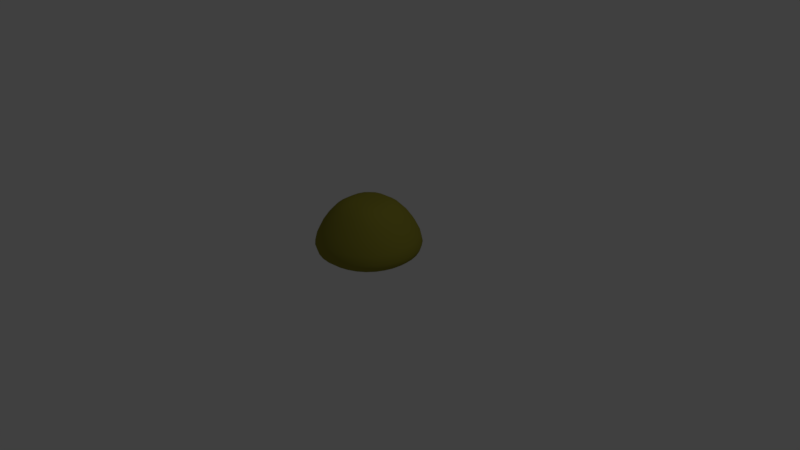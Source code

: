 # Source: blobPlayer.blend  (saved by Blender 2.78.0; exported with 4.5.12 LTS)
import bpy
from mathutils import Matrix  # noqa: F401  (used for matrix-valued properties, if any)

bpy.ops.wm.read_factory_settings(use_empty=True)
scene = bpy.context.scene
scene.name = 'Scene'

# ---- collections
col_collection_1 = bpy.data.collections.new('Collection 1'); scene.collection.children.link(col_collection_1)

# ---- materials (node trees are filled in below, after node groups)
mat_sclera = bpy.data.materials.new('Sclera')
mat_sclera.alpha_threshold = 0.0
mat_sclera.use_transparent_shadow = False
mat_sclera.diffuse_color = (0.1065, 0.01469, 0.004178, 1.0)
mat_sclera.roughness = 0.5
mat_iris = bpy.data.materials.new('Iris')
mat_iris.alpha_threshold = 0.0
mat_iris.use_transparent_shadow = False
mat_iris.diffuse_color = (0.1215, 0.2277, 0.686, 1.0)
mat_iris.roughness = 0.5
mat_pupil = bpy.data.materials.new('Pupil')
mat_pupil.alpha_threshold = 0.0
mat_pupil.use_transparent_shadow = False
mat_pupil.diffuse_color = (0.05222, 0.05222, 0.05222, 1.0)
mat_pupil.roughness = 0.5
mat_skull = bpy.data.materials.new('Skull')
mat_skull.alpha_threshold = 0.0
mat_skull.use_transparent_shadow = False
mat_skull.diffuse_color = (0.2079, 0.1737, 0.09189, 1.0)
mat_skull.specular_color = (0.06372, 0.03544, 0.01014)
mat_skull.roughness = 0.5
mat_skull.specular_intensity = 1.0
mat_slime = bpy.data.materials.new('Slime')
mat_slime.alpha_threshold = 0.0
mat_slime.use_transparent_shadow = False
mat_slime.diffuse_color = (0.2668, 0.2459, 0.03041, 1.0)
mat_slime.specular_color = (0.8541, 1.0, 0.0)
mat_slime.roughness = 0.5
mat_slime.specular_intensity = 1.0
mat_slime.line_color = (0.0, 0.0, 0.0, 1.0)

# ---- material node trees

# ---- world
world_world = bpy.data.worlds.new('World'); scene.world = world_world
world_world.color = (0.05088, 0.05088, 0.05088)
world_world.use_sun_shadow = False
world_world.sun_shadow_jitter_overblur = 0.0
world_world.cycles.sampling_method = 'MANUAL'

# ---- cameras
cam_camera = bpy.data.cameras.new('Camera')
cam_camera.clip_end = 100.0
cam_camera.lens = 35.0
cam_camera.sensor_width = 32.0
cam_camera.sensor_height = 18.0
cam_camera.ortho_scale = 7.314
cam_camera.dof.focus_distance = 0.0
cam_camera.dof.aperture_fstop = 128.0

# ---- lights
light_lamp = bpy.data.lights.new('Lamp', 'POINT')
light_lamp.transmission_factor = 0.0
light_lamp.cutoff_distance = 30.0
light_lamp.energy = 100.0
light_lamp.shadow_buffer_clip_start = 1.001
light_lamp.shadow_soft_size = 0.1
light_lamp.shadow_maximum_resolution = 0.006
light_lamp.use_absolute_resolution = True

# ---- meshes
me_cube_004 = bpy.data.meshes.new('Cube.004')
me_cube_004.from_pydata([(-0.2342, 0.0, 1.192e-07), (-0.2184, -0.09348, 1.192e-07), (-0.2184, 0.0, 0.09348), (-0.2184, 0.09348, 1.192e-07), (-0.2184, 0.0, -0.09348), (-0.2036, -0.087, -0.087), (-0.2036, -0.087, 0.087), (-0.2036, 0.087, 0.087), (-0.2036, 0.087, -0.087), (0.2342, 0.0, 1.192e-07), (0.2184, 0.09348, 1.192e-07), (0.2184, 0.0, 0.09348), (0.2184, -0.09348, 1.192e-07), (0.2184, 0.0, -0.09348), (0.2036, 0.087, -0.087), (0.2036, 0.087, 0.087), (0.2036, -0.087, 0.087), (0.2036, -0.087, -0.087), (-1.397e-08, -0.2342, 1.192e-07), (0.09348, -0.2184, 1.192e-07), (-1.49e-08, -0.2184, 0.09348), (-0.09348, -0.2184, 1.192e-07), (-1.49e-08, -0.2184, -0.09348), (0.087, -0.2036, -0.087), (0.087, -0.2036, 0.087), (-0.087, -0.2036, 0.087), (-0.087, -0.2036, -0.087), (-1.397e-08, 0.0, -0.2342), (-1.49e-08, 0.09348, -0.2184), (0.09348, 0.0, -0.2184), (-1.49e-08, -0.09348, -0.2184), (-0.09348, 0.0, -0.2184), (-0.087, 0.087, -0.2036), (0.087, 0.087, -0.2036), (0.087, -0.087, -0.2036), (-0.087, -0.087, -0.2036), (-1.397e-08, 0.0, 0.2342), (-1.49e-08, 0.09348, 0.2184), (-0.09348, 0.0, 0.2184), (-1.49e-08, -0.09348, 0.2184), (0.09348, 0.0, 0.2184), (0.087, 0.087, 0.2036), (-0.087, 0.087, 0.2036), (-0.087, -0.087, 0.2036), (0.087, -0.087, 0.2036), (-0.1597, 0.08052, -0.1597), (-0.1715, 0.0, -0.1715), (-0.1597, -0.08052, -0.1597), (-0.1597, -0.1597, -0.08052), (-0.1715, -0.1715, 1.192e-07), (-0.1597, -0.1597, 0.08052), (-0.1597, -0.08052, 0.1597), (-0.1715, 0.0, 0.1715), (-0.1597, 0.08052, 0.1597), (-0.1665, 0.1566, 0.06898), (-0.1803, 0.1566, 1.28e-07), (-0.1665, 0.1566, -0.06898), (0.06898, 0.1566, -0.1665), (-1.533e-08, 0.1566, -0.1803), (-0.06898, 0.1566, -0.1665), (-0.06898, 0.1566, 0.1665), (4.289e-10, 0.1566, 0.1803), (0.06898, 0.1566, 0.1665), (0.1665, 0.1566, 0.06898), (0.1803, 0.1566, 1.123e-07), (0.1665, 0.1566, -0.06898), (0.1597, -0.08052, -0.1597), (0.1715, 0.0, -0.1715), (0.1597, 0.08052, -0.1597), (0.1597, 0.08052, 0.1597), (0.1715, 0.0, 0.1715), (0.1597, -0.08052, 0.1597), (0.1597, -0.1597, 0.08052), (0.1715, -0.1715, 1.192e-07), (0.1597, -0.1597, -0.08052), (-0.08052, -0.1597, -0.1597), (-1.49e-08, -0.1715, -0.1715), (0.08052, -0.1597, -0.1597), (0.08052, -0.1597, 0.1597), (-1.49e-08, -0.1715, 0.1715), (-0.08052, -0.1597, 0.1597), (-0.1357, -0.1357, -0.1357), (-0.1357, -0.1357, 0.1357), (-0.1275, 0.1566, -0.1275), (-0.1275, 0.1566, 0.1275), (0.1357, -0.1357, -0.1357), (0.1357, -0.1357, 0.1357), (0.1275, 0.1566, -0.1275), (0.1275, 0.1566, 0.1275), (-1.406e-08, 0.2444, 1.191e-07), (-0.08837, 0.2296, 1.191e-07), (-0.1704, 0.1712, 1.274e-07), (-0.08224, 0.2156, -0.08224), (-1.494e-08, 0.2296, -0.08837), (-0.06521, 0.1712, -0.1574), (-0.1574, 0.1712, -0.06521), (-1.494e-08, 0.2296, 0.08837), (-4.451e-10, 0.1712, 0.1704), (-0.08224, 0.2156, 0.08224), (-0.1574, 0.1712, 0.06521), (-0.06521, 0.1712, 0.1574), (0.08837, 0.2296, 1.191e-07), (0.1704, 0.1712, 1.125e-07), (0.08224, 0.2156, 0.08224), (0.06521, 0.1712, 0.1574), (0.1574, 0.1712, 0.06521), (-1.534e-08, 0.1712, -0.1704), (0.08224, 0.2156, -0.08224), (0.1574, 0.1712, -0.06521), (0.06521, 0.1712, -0.1574), (-0.1205, 0.1712, 0.1205), (-0.1205, 0.1712, -0.1205), (0.1205, 0.1712, -0.1205), (0.1205, 0.1712, 0.1205)], [], [(0, 4, 5, 1), (1, 5, 48, 49), (4, 46, 47, 5), (5, 47, 81, 48), (0, 1, 6, 2), (2, 6, 51, 52), (1, 49, 50, 6), (6, 50, 82, 51), (0, 2, 7, 3), (3, 7, 54, 55), (2, 52, 53, 7), (7, 53, 84, 54), (0, 3, 8, 4), (4, 8, 45, 46), (3, 55, 56, 8), (8, 56, 83, 45), (61, 62, 104, 97), (56, 55, 91, 95), (60, 61, 97, 100), (55, 54, 99, 91), (84, 60, 100, 110), (65, 87, 112, 108), (54, 84, 110, 99), (59, 83, 111, 94), (64, 65, 108, 102), (58, 59, 94, 106), (63, 64, 102, 105), (57, 58, 106, 109), (88, 63, 105, 113), (87, 57, 109, 112), (62, 88, 113, 104), (83, 56, 95, 111), (9, 13, 14, 10), (10, 14, 65, 64), (13, 67, 68, 14), (14, 68, 87, 65), (9, 10, 15, 11), (11, 15, 69, 70), (10, 64, 63, 15), (15, 63, 88, 69), (9, 11, 16, 12), (12, 16, 72, 73), (11, 70, 71, 16), (16, 71, 86, 72), (9, 12, 17, 13), (13, 17, 66, 67), (12, 73, 74, 17), (17, 74, 85, 66), (18, 22, 23, 19), (19, 23, 74, 73), (22, 76, 77, 23), (23, 77, 85, 74), (18, 19, 24, 20), (20, 24, 78, 79), (19, 73, 72, 24), (24, 72, 86, 78), (18, 20, 25, 21), (21, 25, 50, 49), (20, 79, 80, 25), (25, 80, 82, 50), (18, 21, 26, 22), (22, 26, 75, 76), (21, 49, 48, 26), (26, 48, 81, 75), (27, 31, 32, 28), (28, 32, 59, 58), (31, 46, 45, 32), (32, 45, 83, 59), (27, 28, 33, 29), (29, 33, 68, 67), (28, 58, 57, 33), (33, 57, 87, 68), (27, 29, 34, 30), (30, 34, 77, 76), (29, 67, 66, 34), (34, 66, 85, 77), (27, 30, 35, 31), (31, 35, 47, 46), (30, 76, 75, 35), (35, 75, 81, 47), (36, 40, 41, 37), (37, 41, 62, 61), (40, 70, 69, 41), (41, 69, 88, 62), (36, 37, 42, 38), (38, 42, 53, 52), (37, 61, 60, 42), (42, 60, 84, 53), (36, 38, 43, 39), (39, 43, 80, 79), (38, 52, 51, 43), (43, 51, 82, 80), (36, 39, 44, 40), (40, 44, 71, 70), (39, 79, 78, 44), (44, 78, 86, 71), (89, 93, 92, 90), (90, 92, 95, 91), (93, 106, 94, 92), (92, 94, 111, 95), (89, 90, 98, 96), (96, 98, 100, 97), (90, 91, 99, 98), (98, 99, 110, 100), (89, 96, 103, 101), (101, 103, 105, 102), (96, 97, 104, 103), (103, 104, 113, 105), (89, 101, 107, 93), (93, 107, 109, 106), (101, 102, 108, 107), (107, 108, 112, 109)])
me_cube_004.polygons.foreach_set('use_smooth', [True] * 112)
me_cube_004.polygons.foreach_set('material_index', [0, 0, 0, 0, 0, 0, 0, 0, 0, 0, 0, 0, 0, 0, 0, 0, 0, 0, 0, 0, 0, 0, 0, 0, 0, 0, 0, 0, 0, 0, 0, 0, 0, 0, 0, 0, 0, 0, 0, 0, 0, 0, 0, 0, 0, 0, 0, 0, 0, 0, 0, 0, 0, 0, 0, 0, 0, 0, 0, 0, 0, 0, 0, 0, 0, 0, 0, 0, 0, 0, 0, 0, 0, 0, 0, 0, 0, 0, 0, 0, 0, 0, 0, 0, 0, 0, 0, 0, 0, 0, 0, 0, 0, 0, 0, 0, 1, 1, 1, 1, 1, 1, 1, 1, 1, 1, 1, 1, 1, 1, 1, 1])
me_cube_004.materials.append(mat_sclera)
me_cube_004.materials.append(mat_iris)
me_cube_004.use_remesh_preserve_volume = False
me_cube_004.use_remesh_preserve_attributes = False
me_cube_004.use_mirror_vertex_groups = False
me_cube_004.update()
me_cube_003 = bpy.data.meshes.new('Cube.003')
me_cube_003.from_pydata([(-0.2342, 0.0, 1.192e-07), (-0.2184, -0.09348, 1.192e-07), (-0.2184, 0.0, 0.09348), (-0.2184, 0.09348, 1.192e-07), (-0.2184, 0.0, -0.09348), (-0.2036, -0.087, -0.087), (-0.2036, -0.087, 0.087), (-0.2036, 0.087, 0.087), (-0.2036, 0.087, -0.087), (0.2342, 0.0, 1.192e-07), (0.2184, 0.09348, 1.192e-07), (0.2184, 0.0, 0.09348), (0.2184, -0.09348, 1.192e-07), (0.2184, 0.0, -0.09348), (0.2036, 0.087, -0.087), (0.2036, 0.087, 0.087), (0.2036, -0.087, 0.087), (0.2036, -0.087, -0.087), (-1.397e-08, -0.2342, 1.192e-07), (0.09348, -0.2184, 1.192e-07), (-1.49e-08, -0.2184, 0.09348), (-0.09348, -0.2184, 1.192e-07), (-1.49e-08, -0.2184, -0.09348), (0.087, -0.2036, -0.087), (0.087, -0.2036, 0.087), (-0.087, -0.2036, 0.087), (-0.087, -0.2036, -0.087), (-1.397e-08, 0.0, -0.2342), (-1.49e-08, 0.09348, -0.2184), (0.09348, 0.0, -0.2184), (-1.49e-08, -0.09348, -0.2184), (-0.09348, 0.0, -0.2184), (-0.087, 0.087, -0.2036), (0.087, 0.087, -0.2036), (0.087, -0.087, -0.2036), (-0.087, -0.087, -0.2036), (-1.397e-08, 0.0, 0.2342), (-1.49e-08, 0.09348, 0.2184), (-0.09348, 0.0, 0.2184), (-1.49e-08, -0.09348, 0.2184), (0.09348, 0.0, 0.2184), (0.087, 0.087, 0.2036), (-0.087, 0.087, 0.2036), (-0.087, -0.087, 0.2036), (0.087, -0.087, 0.2036), (-0.1597, 0.08052, -0.1597), (-0.1715, 0.0, -0.1715), (-0.1597, -0.08052, -0.1597), (-0.1597, -0.1597, -0.08052), (-0.1715, -0.1715, 1.192e-07), (-0.1597, -0.1597, 0.08052), (-0.1597, -0.08052, 0.1597), (-0.1715, 0.0, 0.1715), (-0.1597, 0.08052, 0.1597), (-0.1665, 0.1566, 0.06898), (-0.1803, 0.1566, 1.28e-07), (-0.1665, 0.1566, -0.06898), (0.06898, 0.1566, -0.1665), (-1.999e-08, 0.1566, -0.1803), (-0.06898, 0.1566, -0.1665), (-0.06898, 0.1566, 0.1665), (-4.228e-09, 0.1566, 0.1803), (0.06898, 0.1566, 0.1665), (0.1665, 0.1566, 0.06898), (0.1803, 0.1566, 1.123e-07), (0.1665, 0.1566, -0.06898), (0.1597, -0.08052, -0.1597), (0.1715, 0.0, -0.1715), (0.1597, 0.08052, -0.1597), (0.1597, 0.08052, 0.1597), (0.1715, 0.0, 0.1715), (0.1597, -0.08052, 0.1597), (0.1597, -0.1597, 0.08052), (0.1715, -0.1715, 1.192e-07), (0.1597, -0.1597, -0.08052), (-0.08052, -0.1597, -0.1597), (-1.49e-08, -0.1715, -0.1715), (0.08052, -0.1597, -0.1597), (0.08052, -0.1597, 0.1597), (-1.49e-08, -0.1715, 0.1715), (-0.08052, -0.1597, 0.1597), (-0.1357, -0.1357, -0.1357), (-0.1357, -0.1357, 0.1357), (-0.1275, 0.1566, -0.1275), (-0.1275, 0.1566, 0.1275), (0.1357, -0.1357, -0.1357), (0.1357, -0.1357, 0.1357), (0.1275, 0.1566, -0.1275), (0.1275, 0.1566, 0.1275), (-0.07969, 0.1971, 1.258e-07), (-0.168, 0.1718, 1.247e-07), (-0.05635, 0.1971, -0.05635), (-2.498e-08, 0.1971, -0.07969), (-0.06429, 0.1718, -0.1552), (-0.1552, 0.1718, -0.06429), (-6.454e-09, 0.1971, 0.07969), (-2.562e-09, 0.1718, 0.168), (-0.05635, 0.1971, 0.05635), (-0.1552, 0.1718, 0.06429), (-0.06429, 0.1718, 0.1552), (0.07969, 0.1971, 1.073e-07), (0.168, 0.1718, 1.1e-07), (0.05635, 0.1971, 0.05635), (0.06429, 0.1718, 0.1552), (0.1552, 0.1718, 0.06429), (-1.725e-08, 0.1718, -0.168), (0.05635, 0.1971, -0.05635), (0.1552, 0.1718, -0.06429), (0.06429, 0.1718, -0.1552), (-0.1188, 0.1718, 0.1188), (-0.1188, 0.1718, -0.1188), (0.1188, 0.1718, -0.1188), (0.1188, 0.1718, 0.1188), (-0.04016, 0.1899, 0.04016), (-0.05679, 0.1899, 1.24e-07), (0.05679, 0.1899, 1.108e-07), (-2.182e-08, 0.1899, -0.05679), (0.04016, 0.1899, -0.04016), (0.04016, 0.1899, 0.04016), (-0.04016, 0.1899, -0.04016), (-8.614e-09, 0.1899, 0.05679)], [], [(0, 4, 5, 1), (1, 5, 48, 49), (4, 46, 47, 5), (5, 47, 81, 48), (0, 1, 6, 2), (2, 6, 51, 52), (1, 49, 50, 6), (6, 50, 82, 51), (0, 2, 7, 3), (3, 7, 54, 55), (2, 52, 53, 7), (7, 53, 84, 54), (0, 3, 8, 4), (4, 8, 45, 46), (3, 55, 56, 8), (8, 56, 83, 45), (87, 57, 108, 111), (62, 88, 112, 103), (83, 56, 94, 110), (61, 62, 103, 96), (56, 55, 90, 94), (60, 61, 96, 99), (55, 54, 98, 90), (84, 60, 99, 109), (65, 87, 111, 107), (54, 84, 109, 98), (59, 83, 110, 93), (64, 65, 107, 101), (58, 59, 93, 105), (63, 64, 101, 104), (57, 58, 105, 108), (88, 63, 104, 112), (9, 13, 14, 10), (10, 14, 65, 64), (13, 67, 68, 14), (14, 68, 87, 65), (9, 10, 15, 11), (11, 15, 69, 70), (10, 64, 63, 15), (15, 63, 88, 69), (9, 11, 16, 12), (12, 16, 72, 73), (11, 70, 71, 16), (16, 71, 86, 72), (9, 12, 17, 13), (13, 17, 66, 67), (12, 73, 74, 17), (17, 74, 85, 66), (18, 22, 23, 19), (19, 23, 74, 73), (22, 76, 77, 23), (23, 77, 85, 74), (18, 19, 24, 20), (20, 24, 78, 79), (19, 73, 72, 24), (24, 72, 86, 78), (18, 20, 25, 21), (21, 25, 50, 49), (20, 79, 80, 25), (25, 80, 82, 50), (18, 21, 26, 22), (22, 26, 75, 76), (21, 49, 48, 26), (26, 48, 81, 75), (27, 31, 32, 28), (28, 32, 59, 58), (31, 46, 45, 32), (32, 45, 83, 59), (27, 28, 33, 29), (29, 33, 68, 67), (28, 58, 57, 33), (33, 57, 87, 68), (27, 29, 34, 30), (30, 34, 77, 76), (29, 67, 66, 34), (34, 66, 85, 77), (27, 30, 35, 31), (31, 35, 47, 46), (30, 76, 75, 35), (35, 75, 81, 47), (36, 40, 41, 37), (37, 41, 62, 61), (40, 70, 69, 41), (41, 69, 88, 62), (36, 37, 42, 38), (38, 42, 53, 52), (37, 61, 60, 42), (42, 60, 84, 53), (36, 38, 43, 39), (39, 43, 80, 79), (38, 52, 51, 43), (43, 51, 82, 80), (36, 39, 44, 40), (40, 44, 71, 70), (39, 79, 78, 44), (44, 78, 86, 71), (89, 91, 94, 90), (92, 105, 93, 91), (91, 93, 110, 94), (100, 106, 117, 115), (95, 97, 99, 96), (89, 90, 98, 97), (97, 98, 109, 99), (102, 100, 115, 118), (100, 102, 104, 101), (95, 96, 103, 102), (102, 103, 112, 104), (92, 106, 108, 105), (100, 101, 107, 106), (106, 107, 111, 108), (97, 95, 120, 113), (114, 113, 120, 118, 115, 117, 116, 119), (95, 102, 118, 120), (89, 97, 113, 114), (106, 92, 116, 117), (91, 89, 114, 119), (92, 91, 119, 116)])
me_cube_003.polygons.foreach_set('use_smooth', [True] * 117)
me_cube_003.polygons.foreach_set('material_index', [0, 0, 0, 0, 0, 0, 0, 0, 0, 0, 0, 0, 0, 0, 0, 0, 0, 0, 0, 0, 0, 0, 0, 0, 0, 0, 0, 0, 0, 0, 0, 0, 0, 0, 0, 0, 0, 0, 0, 0, 0, 0, 0, 0, 0, 0, 0, 0, 0, 0, 0, 0, 0, 0, 0, 0, 0, 0, 0, 0, 0, 0, 0, 0, 0, 0, 0, 0, 0, 0, 0, 0, 0, 0, 0, 0, 0, 0, 0, 0, 0, 0, 0, 0, 0, 0, 0, 0, 0, 0, 0, 0, 0, 0, 0, 0, 1, 1, 1, 2, 1, 1, 1, 2, 1, 1, 1, 1, 1, 1, 2, 2, 2, 2, 2, 2, 2])
me_cube_003.materials.append(mat_sclera)
me_cube_003.materials.append(mat_iris)
me_cube_003.materials.append(mat_pupil)
me_cube_003.use_remesh_preserve_volume = False
me_cube_003.use_remesh_preserve_attributes = False
me_cube_003.use_mirror_vertex_groups = False
me_cube_003.update()
me_cube_002 = bpy.data.meshes.new('Cube.002')
me_cube_002.from_pydata([(0.9715, -0.9583, 0.09199), (-0.9715, -0.9583, 0.09199), (1.09, 1.126, 1.14), (1.488, 1.147, -0.2894), (1.09, -0.9751, 1.717), (1.488, -1.723, 0.4995), (-1.09, 1.126, 1.14), (-1.488, 1.147, -0.2894), (-1.09, -0.9751, 1.717), (-1.488, -1.723, 0.4995), (0.9715, 0.8462, -0.674), (-0.9715, 0.8462, -0.674), (-0.9715, -0.09054, -0.4165), (0.9715, -0.09054, -0.4165), (0.9715, 0.2217, -0.5023), (0.9715, 0.534, -0.5882), (0.3238, 0.8462, -0.674), (-0.3238, 0.8462, -0.674), (-0.9715, 0.534, -0.5882), (-0.9715, 0.2217, -0.5023), (0.3238, -0.09054, -0.4165), (-0.3238, -0.09054, -0.4165), (-0.3238, 0.2217, -0.5023), (0.3238, 0.2217, -0.5023), (-0.4285, 0.4169, -1.014), (-0.4285, 0.2057, -0.9557), (-0.8668, 0.2398, -0.8314), (-0.8668, 0.4511, -0.8895), (-0.8668, 0.6624, -0.9476), (-0.4285, 0.6282, -1.072), (0.2191, 0.4169, -1.014), (0.2191, 0.2057, -0.9557), (-0.2191, 0.2057, -0.9557), (-0.2191, 0.4169, -1.014), (-0.2191, 0.6282, -1.072), (0.2191, 0.6282, -1.072), (0.8668, 0.4511, -0.8895), (0.8668, 0.2398, -0.8314), (0.4285, 0.2057, -0.9557), (0.4285, 0.4169, -1.014), (0.4285, 0.6282, -1.072), (0.8668, 0.6624, -0.9476), (0.5291, 1.255, 0.4645), (0.7144, 1.262, -0.0827), (-0.5291, 1.255, 0.4645), (-0.7144, 1.262, -0.0827), (-0.1572, 1.119, -0.4161), (-0.4717, 1.119, -0.4161), (0.4717, 1.119, -0.4161), (0.1572, 1.119, -0.4161), (0.5116, 1.26, 0.07402), (0.6823, 1.261, -0.04741), (-0.1764, 1.255, 0.4645), (0.1764, 1.255, 0.4645), (0.4422, 1.262, -0.0827), (-0.4422, 1.262, -0.0827), (-0.5116, 1.26, 0.07402), (-0.6823, 1.261, -0.04741), (-0.3181, 1.261, 0.00192), (0.3181, 1.261, 0.00192), (-0.3123, 1.26, 0.08654), (0.3123, 1.26, 0.08654), (1.085, 0.8009, 0.08082), (0.8982, 0.8077, -0.4012), (-0.3871, 0.8088, -0.4801), (-0.8982, 0.8077, -0.4012), (-1.085, 0.8009, 0.08082), (0.7615, 0.7952, 0.484), (0.3871, 0.8088, -0.4801), (-0.7615, 0.7952, 0.484), (0.2504, 0.7963, 0.4051), (-0.2504, 0.7963, 0.4051), (-0.06318, 0.8031, -0.07698), (0.06318, 0.8031, -0.07698), (0.9513, 0.4465, 0.05697), (0.8132, 0.4516, -0.2986), (-0.4362, 0.4524, -0.3568), (-0.8132, 0.4516, -0.2986), (-0.9513, 0.4465, 0.05697), (0.7124, 0.4423, 0.3543), (0.4362, 0.4524, -0.3568), (-0.7124, 0.4423, 0.3543), (0.3354, 0.4432, 0.2961), (-0.3354, 0.4432, 0.2961), (-0.1973, 0.4482, -0.05942), (0.1973, 0.4482, -0.05942), (-0.5198, 0.3008, -0.9972), (-0.5198, 0.4241, -1.031), (-0.7755, 0.3207, -0.9247), (-0.7755, 0.444, -0.9586), (-0.7755, 0.5673, -0.9925), (-0.5198, 0.5473, -1.065), (0.1279, 0.2937, -1.023), (0.1279, 0.4169, -1.057), (-0.1279, 0.2937, -1.023), (-0.1279, 0.4169, -1.057), (-0.1279, 0.5402, -1.091), (0.1279, 0.5402, -1.091), (0.7755, 0.3207, -0.9247), (0.7755, 0.444, -0.9586), (0.5198, 0.3008, -0.9972), (0.5198, 0.4241, -1.031), (0.5198, 0.5473, -1.065), (0.7755, 0.5673, -0.9925)], [], [(2, 6, 8, 4), (9, 7, 11, 18, 19, 12, 1), (5, 4, 8, 9), (3, 2, 4, 5), (3, 10, 48, 43), (9, 8, 6, 7), (22, 23, 14, 13, 20, 21, 12, 19), (10, 16, 17, 11, 47, 46, 49, 48), (5, 9, 1, 0), (3, 5, 0, 13, 14, 15, 10), (12, 21, 20, 13, 0, 1), (34, 35, 97, 96), (19, 26, 25, 22), (11, 28, 27, 26, 19, 18), (36, 41, 10, 15, 14, 37), (17, 29, 28, 11), (24, 29, 17, 22, 25), (22, 32, 31, 23), (30, 35, 16, 23, 31), (16, 35, 34, 17), (37, 38, 100, 98), (23, 38, 37, 14), (17, 34, 33, 32, 22), (10, 41, 40, 16), (16, 40, 39, 38, 23), (52, 53, 42, 50, 61, 59, 54, 55, 58, 60, 56, 44), (45, 55, 54, 43, 48, 49, 46, 47), (2, 3, 43, 51, 50, 42), (11, 7, 45, 47), (7, 6, 44, 56, 57, 45), (6, 2, 42, 53, 52, 44), (64, 65, 77, 76), (66, 69, 81, 78), (58, 55, 64, 72, 71, 60), (45, 57, 56, 69, 66, 65), (56, 60, 71, 69), (50, 51, 43, 63, 62, 67), (54, 59, 61, 70, 73, 68), (55, 45, 65, 64), (43, 54, 68, 63), (61, 50, 67, 70), (78, 81, 83, 84, 76, 77), (80, 85, 82, 79, 74, 75), (65, 66, 78, 77), (68, 73, 85, 80), (70, 67, 79, 82), (67, 62, 74, 79), (71, 72, 84, 83), (69, 71, 83, 81), (63, 68, 80, 75), (73, 70, 82, 85), (62, 63, 75, 74), (72, 64, 76, 84), (87, 86, 88, 89, 90, 91), (93, 92, 94, 95, 96, 97), (99, 98, 100, 101, 102, 103), (29, 24, 25, 86, 87, 91), (36, 37, 98, 99, 103, 41), (40, 41, 103, 102), (30, 31, 92, 93, 97, 35), (27, 28, 90, 89, 88, 26), (28, 29, 91, 90), (31, 32, 94, 92), (25, 26, 88, 86), (39, 40, 102, 101, 100, 38), (33, 34, 96, 95, 94, 32)])
me_cube_002.polygons.foreach_set('use_smooth', [True] * 66)
me_cube_002.materials.append(mat_skull)
me_cube_002.use_remesh_preserve_volume = False
me_cube_002.use_remesh_preserve_attributes = False
me_cube_002.use_mirror_vertex_groups = False
me_cube_002.update()
me_cube_001 = bpy.data.meshes.new('Cube.001')
me_cube_001.from_pydata([(-1.651, 0.6925, 1.36), (-1.751, 0.3528, 1.363), (-1.4, 0.6152, 1.731), (-1.493, 1.006, 1.351), (-1.835, 0.7599, 0.9726), (-1.949, 0.387, 0.9726), (-1.478, 0.3138, 1.743), (-1.287, 0.8916, 1.694), (-1.652, 1.104, 0.9726), (-0.6925, -1.651, 1.36), (-0.3528, -1.751, 1.363), (-0.6152, -1.4, 1.731), (-1.006, -1.493, 1.351), (-0.7599, -1.835, 0.9726), (-0.387, -1.949, 0.9726), (-0.3138, -1.478, 1.743), (-0.8916, -1.287, 1.694), (-1.104, -1.652, 0.9726), (-0.5579, -0.5579, 2.306), (-0.5784, -0.2789, 2.336), (-0.837, -0.5438, 2.215), (-0.5438, -0.837, 2.215), (-0.2789, -0.5784, 2.336), (-0.2883, -0.2883, 2.368), (-0.8723, -0.2744, 2.243), (-0.803, -0.803, 2.132), (-0.2744, -0.8723, 2.243), (-0.6963, 1.659, 0.2386), (-0.7619, 1.839, 0.3922), (-0.3548, 1.761, 0.2381), (-0.6206, 1.412, 0.1485), (-1.011, 1.501, 0.24), (-1.107, 1.656, 0.3922), (-0.388, 1.954, 0.3922), (-0.3167, 1.491, 0.1465), (-0.8989, 1.297, 0.1543), (-0.6925, 1.651, 1.36), (-1.006, 1.493, 1.351), (-0.6152, 1.4, 1.731), (-0.3528, 1.751, 1.363), (-0.7599, 1.835, 0.9726), (-1.104, 1.652, 0.9726), (-0.8916, 1.287, 1.694), (-0.3138, 1.478, 1.743), (-0.387, 1.949, 0.9726), (-0.5667, -0.5667, 0.05588), (-0.5879, -0.2836, 0.05099), (-0.2836, -0.5879, 0.05099), (-0.5517, -0.8488, 0.07054), (-0.8488, -0.5517, 0.07054), (-0.8848, -0.2787, 0.06607), (-0.2933, -0.2933, 0.04596), (-0.2787, -0.8848, 0.06607), (-0.8134, -0.8134, 0.08395), (-1.659, 0.6963, 0.2386), (-1.839, 0.7619, 0.3922), (-1.501, 1.011, 0.24), (-1.412, 0.6206, 0.1485), (-1.761, 0.3548, 0.2381), (-1.954, 0.388, 0.3922), (-1.656, 1.107, 0.3922), (-1.297, 0.8989, 0.1543), (-1.491, 0.3167, 0.1465), (-0.6963, -1.659, 0.2386), (-0.7619, -1.839, 0.3922), (-1.011, -1.501, 0.24), (-0.6206, -1.412, 0.1485), (-0.3548, -1.761, 0.2381), (-0.388, -1.954, 0.3922), (-1.107, -1.656, 0.3922), (-0.8989, -1.297, 0.1543), (-0.3167, -1.491, 0.1465), (-1.659, -0.6963, 0.2386), (-1.839, -0.7619, 0.3922), (-1.761, -0.3548, 0.2381), (-1.412, -0.6206, 0.1485), (-1.501, -1.011, 0.24), (-1.656, -1.107, 0.3922), (-1.954, -0.388, 0.3922), (-1.491, -0.3167, 0.1465), (-1.297, -0.8989, 0.1543), (-0.5667, 0.5667, 0.05588), (-0.5517, 0.8488, 0.07054), (-0.2836, 0.5879, 0.05099), (-0.5879, 0.2836, 0.05099), (-0.8488, 0.5517, 0.07054), (-0.8134, 0.8134, 0.08395), (-0.2787, 0.8848, 0.06607), (-0.2933, 0.2933, 0.04596), (-0.8848, 0.2787, 0.06607), (-0.5579, 0.5579, 2.306), (-0.5438, 0.837, 2.215), (-0.837, 0.5438, 2.215), (-0.5784, 0.2789, 2.336), (-0.2789, 0.5784, 2.336), (-0.2744, 0.8723, 2.243), (-0.803, 0.803, 2.132), (-0.8723, 0.2744, 2.243), (-0.2883, 0.2883, 2.368), (-1.651, -0.6925, 1.36), (-1.493, -1.006, 1.351), (-1.4, -0.6152, 1.731), (-1.751, -0.3528, 1.363), (-1.835, -0.7599, 0.9726), (-1.652, -1.104, 0.9726), (-1.287, -0.8916, 1.694), (-1.478, -0.3138, 1.743), (-1.949, -0.387, 0.9726), (1.651, 0.6925, 1.36), (1.835, 0.7599, 0.9726), (1.493, 1.006, 1.351), (1.4, 0.6152, 1.731), (1.751, 0.3528, 1.363), (1.949, 0.387, 0.9726), (1.652, 1.104, 0.9726), (1.287, 0.8916, 1.694), (1.478, 0.3138, 1.743), (0.6925, -1.651, 1.36), (0.7599, -1.835, 0.9726), (1.006, -1.493, 1.351), (0.6152, -1.4, 1.731), (0.3528, -1.751, 1.363), (0.387, -1.949, 0.9726), (1.104, -1.652, 0.9726), (0.8916, -1.287, 1.694), (0.3138, -1.478, 1.743), (0.5579, -0.5579, 2.306), (0.2789, -0.5784, 2.336), (0.5438, -0.837, 2.215), (0.837, -0.5438, 2.215), (0.5784, -0.2789, 2.336), (0.2883, -0.2883, 2.368), (0.2744, -0.8723, 2.243), (0.803, -0.803, 2.132), (0.8723, -0.2744, 2.243), (0.6963, 1.659, 0.2386), (1.011, 1.501, 0.24), (0.6206, 1.412, 0.1485), (0.3548, 1.761, 0.2381), (0.7619, 1.839, 0.3922), (1.107, 1.656, 0.3922), (0.8989, 1.297, 0.1543), (0.3167, 1.491, 0.1465), (0.388, 1.954, 0.3922), (0.6925, 1.651, 1.36), (0.7599, 1.835, 0.9726), (0.3528, 1.751, 1.363), (0.6152, 1.4, 1.731), (1.006, 1.493, 1.351), (1.104, 1.652, 0.9726), (0.387, 1.949, 0.9726), (0.3138, 1.478, 1.743), (0.8916, 1.287, 1.694), (0.5667, -0.5667, 0.05588), (0.8488, -0.5517, 0.07054), (0.5517, -0.8488, 0.07054), (0.2836, -0.5879, 0.05099), (0.5879, -0.2836, 0.05099), (0.8848, -0.2787, 0.06607), (0.8134, -0.8134, 0.08395), (0.2787, -0.8848, 0.06607), (0.2933, -0.2933, 0.04596), (1.659, 0.6963, 0.2386), (1.761, 0.3548, 0.2381), (1.412, 0.6206, 0.1485), (1.501, 1.011, 0.24), (1.839, 0.7619, 0.3922), (1.954, 0.388, 0.3922), (1.491, 0.3167, 0.1465), (1.297, 0.8989, 0.1543), (1.656, 1.107, 0.3922), (0.6963, -1.659, 0.2386), (0.3548, -1.761, 0.2381), (0.6206, -1.412, 0.1485), (1.011, -1.501, 0.24), (0.7619, -1.839, 0.3922), (0.388, -1.954, 0.3922), (0.3167, -1.491, 0.1465), (0.8989, -1.297, 0.1543), (1.107, -1.656, 0.3922), (1.659, -0.6963, 0.2386), (1.501, -1.011, 0.24), (1.412, -0.6206, 0.1485), (1.761, -0.3548, 0.2381), (1.839, -0.7619, 0.3922), (1.656, -1.107, 0.3922), (1.297, -0.8989, 0.1543), (1.491, -0.3167, 0.1465), (1.954, -0.388, 0.3922), (0.5667, 0.5667, 0.05588), (0.8488, 0.5517, 0.07054), (0.5879, 0.2836, 0.05099), (0.2836, 0.5879, 0.05099), (0.5517, 0.8488, 0.07054), (0.8134, 0.8134, 0.08395), (0.8848, 0.2787, 0.06607), (0.2933, 0.2933, 0.04596), (0.2787, 0.8848, 0.06607), (0.5579, 0.5579, 2.306), (0.2789, 0.5784, 2.336), (0.5784, 0.2789, 2.336), (0.837, 0.5438, 2.215), (0.5438, 0.837, 2.215), (0.2744, 0.8723, 2.243), (0.2883, 0.2883, 2.368), (0.8723, 0.2744, 2.243), (0.803, 0.803, 2.132), (1.651, -0.6925, 1.36), (1.835, -0.7599, 0.9726), (1.751, -0.3528, 1.363), (1.4, -0.6152, 1.731), (1.493, -1.006, 1.351), (1.652, -1.104, 0.9726), (1.949, -0.387, 0.9726), (1.478, -0.3138, 1.743), (1.287, -0.8916, 1.694), (-2.03, -0.4032, 0.6299), (-1.911, -0.7916, 0.6299), (-1.721, -1.151, 0.6299), (-1.406, -1.406, 0.9726), (-1.278, -1.278, 1.344), (-1.122, -1.122, 1.67), (-1.172, 0.2833, 2.055), (-1.117, 0.5562, 2.033), (-1.051, 0.8084, 1.967), (-1.122, 1.122, 1.67), (-1.278, 1.278, 1.344), (-1.406, 1.406, 0.9726), (-0.4032, 2.03, 0.6299), (-0.7916, 1.911, 0.6299), (-1.151, 1.721, 0.6299), (-0.2833, -1.172, 2.055), (-0.5562, -1.117, 2.033), (-0.8084, -1.051, 1.967), (-0.8084, 1.051, 1.967), (-0.5562, 1.117, 2.033), (-0.2833, 1.172, 2.055), (-1.151, -1.721, 0.6299), (-0.7916, -1.911, 0.6299), (-0.4032, -2.03, 0.6299), (0.0, -0.2942, 2.368), (-1.863e-09, -0.5903, 2.336), (0.0, -0.8902, 2.243), (0.0, -1.522, 0.1465), (1.863e-09, -1.797, 0.2381), (0.0, -1.994, 0.3922), (0.0, -1.509, 1.743), (0.0, -1.787, 1.363), (0.0, -1.989, 0.9726), (0.0, 1.509, 1.743), (-1.863e-09, 1.787, 1.363), (0.0, 1.989, 0.9726), (-1.185, -0.2869, 0.09624), (-1.13, -0.5629, 0.0998), (-1.062, -0.8173, 0.1105), (-0.2869, 1.185, 0.09624), (-0.5629, 1.13, 0.0998), (-0.8173, 1.062, 0.1105), (-0.8173, -1.062, 0.1105), (-0.5629, -1.13, 0.0998), (-0.2869, -1.185, 0.09624), (0.0, -0.2993, 0.04596), (0.0, -0.5999, 0.05099), (0.0, -0.903, 0.06607), (0.0, 1.994, 0.3922), (0.0, 1.797, 0.2381), (0.0, 1.522, 0.1465), (-1.131, 1.131, 0.1582), (-1.284, 1.284, 0.241), (-1.41, 1.41, 0.3922), (-1.131, -1.131, 0.1582), (-1.284, -1.284, 0.241), (-1.41, -1.41, 0.3922), (-1.721, 1.151, 0.6299), (-1.911, 0.7916, 0.6299), (-2.03, 0.4032, 0.6299), (-1.051, -0.8084, 1.967), (-1.117, -0.5562, 2.033), (-1.172, -0.2833, 2.055), (0.0, 0.8902, 2.243), (-1.863e-09, 0.5903, 2.336), (0.0, 0.2942, 2.368), (-1.062, 0.8173, 0.1105), (-1.13, 0.5629, 0.0998), (-1.185, 0.2869, 0.09624), (0.0, 0.903, 0.06607), (0.0, 0.5999, 0.05099), (0.0, 0.2993, 0.04596), (-1.994, -8.196e-08, 0.3922), (-1.797, -2.235e-08, 0.2381), (-1.522, 2.235e-08, 0.1465), (-0.2993, 4.47e-08, 0.04596), (-0.5999, 5.774e-08, 0.05099), (-0.903, 5.96e-08, 0.06607), (-0.8902, -1.49e-08, 2.243), (-0.5903, -1.863e-09, 2.336), (-0.2942, 0.0, 2.368), (-1.509, -5.215e-08, 1.743), (-1.787, -9.686e-08, 1.363), (-1.989, -1.192e-07, 0.9726), (2.03, -0.4032, 0.6299), (1.911, -0.7916, 0.6299), (1.721, -1.151, 0.6299), (1.406, -1.406, 0.9726), (1.278, -1.278, 1.344), (1.122, -1.122, 1.67), (1.172, 0.2833, 2.055), (1.117, 0.5562, 2.033), (1.051, 0.8084, 1.967), (1.122, 1.122, 1.67), (1.278, 1.278, 1.344), (1.406, 1.406, 0.9726), (0.4032, 2.03, 0.6299), (0.7916, 1.911, 0.6299), (1.151, 1.721, 0.6299), (0.2833, -1.172, 2.055), (0.5562, -1.117, 2.033), (0.8084, -1.051, 1.967), (0.8084, 1.051, 1.967), (0.5562, 1.117, 2.033), (0.2833, 1.172, 2.055), (1.151, -1.721, 0.6299), (0.7916, -1.911, 0.6299), (0.4032, -2.03, 0.6299), (1.185, -0.2869, 0.09624), (1.13, -0.5629, 0.0998), (1.062, -0.8173, 0.1105), (0.2869, 1.185, 0.09624), (0.5629, 1.13, 0.0998), (0.8173, 1.062, 0.1105), (0.8173, -1.062, 0.1105), (0.5629, -1.13, 0.0998), (0.2869, -1.185, 0.09624), (1.131, 1.131, 0.1582), (1.284, 1.284, 0.241), (1.41, 1.41, 0.3922), (1.131, -1.131, 0.1582), (1.284, -1.284, 0.241), (1.41, -1.41, 0.3922), (1.721, 1.151, 0.6299), (1.911, 0.7916, 0.6299), (2.03, 0.4032, 0.6299), (1.051, -0.8084, 1.967), (1.117, -0.5562, 2.033), (1.172, -0.2833, 2.055), (1.062, 0.8173, 0.1105), (1.13, 0.5629, 0.0998), (1.185, 0.2869, 0.09624), (1.994, -8.196e-08, 0.3922), (1.797, -3.353e-08, 0.2381), (1.522, 2.235e-08, 0.1465), (0.2993, 3.725e-08, 0.04596), (0.5999, 5.96e-08, 0.05099), (0.903, 7.451e-08, 0.06607), (0.8902, -1.49e-08, 2.243), (0.5903, -1.863e-09, 2.336), (0.2942, 0.0, 2.368), (1.509, -6.706e-08, 1.743), (1.787, -9.872e-08, 1.363), (1.989, -1.192e-07, 0.9726), (-1.465, -1.465, 0.6299), (-0.9939, -0.9939, 1.877), (-1.465, 1.465, 0.6299), (-0.9939, 0.9939, 1.877), (-1.004, 1.004, 0.1249), (-1.004, -1.004, 0.1249), (-2.072, -1.172e-07, 0.6299), (-1.196, -3.064e-08, 2.055), (-1.21, 5.87e-08, 0.09624), (1.465, -1.465, 0.6299), (0.9939, -0.9939, 1.877), (1.465, 1.465, 0.6299), (0.9939, 0.9939, 1.877), (1.863e-09, 2.072, 0.6299), (0.0, 1.196, 2.055), (-1.863e-09, -2.072, 0.6299), (1.863e-09, -1.196, 2.055), (1.004, 1.004, 0.1249), (1.004, -1.004, 0.1249), (3.725e-09, 1.21, 0.09624), (1.863e-09, -1.21, 0.09624), (2.072, -1.2e-07, 0.6299), (1.196, -3.437e-08, 2.055), (0.0, 9.916e-18, 2.368), (1.21, 5.963e-08, 0.09624), (0.0, 3.235e-08, 0.04596)], [], [(0, 4, 5, 1), (1, 5, 299, 298), (4, 274, 275, 5), (5, 275, 366, 299), (0, 1, 6, 2), (2, 6, 222, 223), (1, 298, 297, 6), (6, 297, 367, 222), (0, 2, 7, 3), (3, 7, 225, 226), (2, 223, 224, 7), (7, 224, 363, 225), (0, 3, 8, 4), (4, 8, 273, 274), (3, 226, 227, 8), (8, 227, 362, 273), (9, 13, 14, 10), (10, 14, 248, 247), (13, 238, 239, 14), (14, 239, 375, 248), (9, 10, 15, 11), (11, 15, 231, 232), (10, 247, 246, 15), (15, 246, 376, 231), (9, 11, 16, 12), (12, 16, 221, 220), (11, 232, 233, 16), (16, 233, 361, 221), (9, 12, 17, 13), (13, 17, 237, 238), (12, 220, 219, 17), (17, 219, 360, 237), (18, 22, 23, 19), (19, 23, 296, 295), (22, 241, 240, 23), (23, 240, 383, 296), (18, 19, 24, 20), (20, 24, 278, 277), (19, 295, 294, 24), (24, 294, 367, 278), (18, 20, 25, 21), (21, 25, 233, 232), (20, 277, 276, 25), (25, 276, 361, 233), (18, 21, 26, 22), (22, 26, 242, 241), (21, 232, 231, 26), (26, 231, 376, 242), (27, 31, 32, 28), (28, 32, 230, 229), (31, 268, 269, 32), (32, 269, 362, 230), (27, 28, 33, 29), (29, 33, 264, 265), (28, 229, 228, 33), (33, 228, 373, 264), (27, 29, 34, 30), (30, 34, 255, 256), (29, 265, 266, 34), (34, 266, 379, 255), (27, 30, 35, 31), (31, 35, 267, 268), (30, 256, 257, 35), (35, 257, 364, 267), (36, 40, 41, 37), (37, 41, 227, 226), (40, 229, 230, 41), (41, 230, 362, 227), (36, 37, 42, 38), (38, 42, 234, 235), (37, 226, 225, 42), (42, 225, 363, 234), (36, 38, 43, 39), (39, 43, 249, 250), (38, 235, 236, 43), (43, 236, 374, 249), (36, 39, 44, 40), (40, 44, 228, 229), (39, 250, 251, 44), (44, 251, 373, 228), (45, 49, 50, 46), (46, 50, 293, 292), (49, 253, 252, 50), (50, 252, 368, 293), (45, 46, 51, 47), (47, 51, 261, 262), (46, 292, 291, 51), (51, 291, 385, 261), (45, 47, 52, 48), (48, 52, 260, 259), (47, 262, 263, 52), (52, 263, 380, 260), (45, 48, 53, 49), (49, 53, 254, 253), (48, 259, 258, 53), (53, 258, 365, 254), (54, 58, 59, 55), (55, 59, 275, 274), (58, 289, 288, 59), (59, 288, 366, 275), (54, 55, 60, 56), (56, 60, 269, 268), (55, 274, 273, 60), (60, 273, 362, 269), (54, 56, 61, 57), (57, 61, 282, 283), (56, 268, 267, 61), (61, 267, 364, 282), (54, 57, 62, 58), (58, 62, 290, 289), (57, 283, 284, 62), (62, 284, 368, 290), (63, 67, 68, 64), (64, 68, 239, 238), (67, 244, 245, 68), (68, 245, 375, 239), (63, 64, 69, 65), (65, 69, 272, 271), (64, 238, 237, 69), (69, 237, 360, 272), (63, 65, 70, 66), (66, 70, 258, 259), (65, 271, 270, 70), (70, 270, 365, 258), (63, 66, 71, 67), (67, 71, 243, 244), (66, 259, 260, 71), (71, 260, 380, 243), (72, 76, 77, 73), (73, 77, 218, 217), (76, 271, 272, 77), (77, 272, 360, 218), (72, 73, 78, 74), (74, 78, 288, 289), (73, 217, 216, 78), (78, 216, 366, 288), (72, 74, 79, 75), (75, 79, 252, 253), (74, 289, 290, 79), (79, 290, 368, 252), (72, 75, 80, 76), (76, 80, 270, 271), (75, 253, 254, 80), (80, 254, 365, 270), (81, 85, 86, 82), (82, 86, 257, 256), (85, 283, 282, 86), (86, 282, 364, 257), (81, 82, 87, 83), (83, 87, 285, 286), (82, 256, 255, 87), (87, 255, 379, 285), (81, 83, 88, 84), (84, 88, 291, 292), (83, 286, 287, 88), (88, 287, 385, 291), (81, 84, 89, 85), (85, 89, 284, 283), (84, 292, 293, 89), (89, 293, 368, 284), (90, 94, 95, 91), (91, 95, 236, 235), (94, 280, 279, 95), (95, 279, 374, 236), (90, 91, 96, 92), (92, 96, 224, 223), (91, 235, 234, 96), (96, 234, 363, 224), (90, 92, 97, 93), (93, 97, 294, 295), (92, 223, 222, 97), (97, 222, 367, 294), (90, 93, 98, 94), (94, 98, 281, 280), (93, 295, 296, 98), (98, 296, 383, 281), (99, 103, 104, 100), (100, 104, 219, 220), (103, 217, 218, 104), (104, 218, 360, 219), (99, 100, 105, 101), (101, 105, 276, 277), (100, 220, 221, 105), (105, 221, 361, 276), (99, 101, 106, 102), (102, 106, 297, 298), (101, 277, 278, 106), (106, 278, 367, 297), (99, 102, 107, 103), (103, 107, 216, 217), (102, 298, 299, 107), (107, 299, 366, 216), (108, 112, 113, 109), (109, 113, 341, 340), (112, 358, 359, 113), (113, 359, 381, 341), (108, 109, 114, 110), (110, 114, 311, 310), (109, 340, 339, 114), (114, 339, 371, 311), (108, 110, 115, 111), (111, 115, 308, 307), (110, 310, 309, 115), (115, 309, 372, 308), (108, 111, 116, 112), (112, 116, 357, 358), (111, 307, 306, 116), (116, 306, 382, 357), (117, 121, 122, 118), (118, 122, 323, 322), (121, 247, 248, 122), (122, 248, 375, 323), (117, 118, 123, 119), (119, 123, 303, 304), (118, 322, 321, 123), (123, 321, 369, 303), (117, 119, 124, 120), (120, 124, 317, 316), (119, 304, 305, 124), (124, 305, 370, 317), (117, 120, 125, 121), (121, 125, 246, 247), (120, 316, 315, 125), (125, 315, 376, 246), (126, 130, 131, 127), (127, 131, 240, 241), (130, 355, 356, 131), (131, 356, 383, 240), (126, 127, 132, 128), (128, 132, 315, 316), (127, 241, 242, 132), (132, 242, 376, 315), (126, 128, 133, 129), (129, 133, 342, 343), (128, 316, 317, 133), (133, 317, 370, 342), (126, 129, 134, 130), (130, 134, 354, 355), (129, 343, 344, 134), (134, 344, 382, 354), (135, 139, 140, 136), (136, 140, 335, 334), (139, 313, 314, 140), (140, 314, 371, 335), (135, 136, 141, 137), (137, 141, 329, 328), (136, 334, 333, 141), (141, 333, 377, 329), (135, 137, 142, 138), (138, 142, 266, 265), (137, 328, 327, 142), (142, 327, 379, 266), (135, 138, 143, 139), (139, 143, 312, 313), (138, 265, 264, 143), (143, 264, 373, 312), (144, 148, 149, 145), (145, 149, 314, 313), (148, 310, 311, 149), (149, 311, 371, 314), (144, 145, 150, 146), (146, 150, 251, 250), (145, 313, 312, 150), (150, 312, 373, 251), (144, 146, 151, 147), (147, 151, 320, 319), (146, 250, 249, 151), (151, 249, 374, 320), (144, 147, 152, 148), (148, 152, 309, 310), (147, 319, 318, 152), (152, 318, 372, 309), (153, 157, 158, 154), (154, 158, 324, 325), (157, 352, 353, 158), (158, 353, 384, 324), (153, 154, 159, 155), (155, 159, 330, 331), (154, 325, 326, 159), (159, 326, 378, 330), (153, 155, 160, 156), (156, 160, 263, 262), (155, 331, 332, 160), (160, 332, 380, 263), (153, 156, 161, 157), (157, 161, 351, 352), (156, 262, 261, 161), (161, 261, 385, 351), (162, 166, 167, 163), (163, 167, 348, 349), (166, 340, 341, 167), (167, 341, 381, 348), (162, 163, 168, 164), (164, 168, 347, 346), (163, 349, 350, 168), (168, 350, 384, 347), (162, 164, 169, 165), (165, 169, 333, 334), (164, 346, 345, 169), (169, 345, 377, 333), (162, 165, 170, 166), (166, 170, 339, 340), (165, 334, 335, 170), (170, 335, 371, 339), (171, 175, 176, 172), (172, 176, 245, 244), (175, 322, 323, 176), (176, 323, 375, 245), (171, 172, 177, 173), (173, 177, 332, 331), (172, 244, 243, 177), (177, 243, 380, 332), (171, 173, 178, 174), (174, 178, 336, 337), (173, 331, 330, 178), (178, 330, 378, 336), (171, 174, 179, 175), (175, 179, 321, 322), (174, 337, 338, 179), (179, 338, 369, 321), (180, 184, 185, 181), (181, 185, 338, 337), (184, 301, 302, 185), (185, 302, 369, 338), (180, 181, 186, 182), (182, 186, 326, 325), (181, 337, 336, 186), (186, 336, 378, 326), (180, 182, 187, 183), (183, 187, 350, 349), (182, 325, 324, 187), (187, 324, 384, 350), (180, 183, 188, 184), (184, 188, 300, 301), (183, 349, 348, 188), (188, 348, 381, 300), (189, 193, 194, 190), (190, 194, 345, 346), (193, 328, 329, 194), (194, 329, 377, 345), (189, 190, 195, 191), (191, 195, 353, 352), (190, 346, 347, 195), (195, 347, 384, 353), (189, 191, 196, 192), (192, 196, 287, 286), (191, 352, 351, 196), (196, 351, 385, 287), (189, 192, 197, 193), (193, 197, 327, 328), (192, 286, 285, 197), (197, 285, 379, 327), (198, 202, 203, 199), (199, 203, 279, 280), (202, 319, 320, 203), (203, 320, 374, 279), (198, 199, 204, 200), (200, 204, 356, 355), (199, 280, 281, 204), (204, 281, 383, 356), (198, 200, 205, 201), (201, 205, 306, 307), (200, 355, 354, 205), (205, 354, 382, 306), (198, 201, 206, 202), (202, 206, 318, 319), (201, 307, 308, 206), (206, 308, 372, 318), (207, 211, 212, 208), (208, 212, 302, 301), (211, 304, 303, 212), (212, 303, 369, 302), (207, 208, 213, 209), (209, 213, 359, 358), (208, 301, 300, 213), (213, 300, 381, 359), (207, 209, 214, 210), (210, 214, 344, 343), (209, 358, 357, 214), (214, 357, 382, 344), (207, 210, 215, 211), (211, 215, 305, 304), (210, 343, 342, 215), (215, 342, 370, 305)])
me_cube_001.polygons.foreach_set('use_smooth', [True] * 384)
me_cube_001.materials.append(mat_slime)
me_cube_001.use_remesh_preserve_volume = False
me_cube_001.use_remesh_preserve_attributes = False
me_cube_001.use_mirror_vertex_groups = False
me_cube_001.update()

# ---- objects
ob_cube_003 = bpy.data.objects.new('Cube.003', me_cube_004)
ob_cube_002 = bpy.data.objects.new('Cube.002', me_cube_003)
ob_cube_001 = bpy.data.objects.new('Cube.001', me_cube_002)
ob_cube = bpy.data.objects.new('Cube', me_cube_001)
ob_lamp = bpy.data.objects.new('Lamp', light_lamp)
ob_camera = bpy.data.objects.new('Camera', cam_camera)

# ---- transforms, parenting, visibility, modifiers, constraints
ob_cube_003.location = (-0.168, 0.3211, 0.3882)
ob_cube_003.scale = (0.1971, 0.1971, 0.1971)
ob_cube_003.show_in_front = True
ob_cube_003.lineart.crease_threshold = 0.0
ob_cube_002.location = (0.1252, 0.3211, 0.3018)
ob_cube_002.scale = (0.2547, 0.2547, 0.2547)
ob_cube_002.show_in_front = True
ob_cube_002.lineart.crease_threshold = 0.0
ob_cube_001.location = (0.0, 0.0, 0.3659)
ob_cube_001.scale = (0.1749, 0.1749, 0.1749)
ob_cube_001.show_in_front = True
ob_cube_001.lineart.crease_threshold = 0.0
_m = ob_cube_001.modifiers.new('Subsurf', 'SUBSURF')
_m.uv_smooth = 'PRESERVE_CORNERS'
_m.quality = 2
_m.levels = 2
_m.show_only_control_edges = False
ob_cube.location = (0.0, 0.0, -0.01099)
ob_cube.scale = (0.3314, 0.3314, 0.3314)
ob_cube.lineart.crease_threshold = 0.0
ob_lamp.location = (4.076, 1.005, 5.904)
ob_lamp.rotation_euler = (0.6503, 0.05522, 1.866)
ob_lamp.lock_rotations_4d = False
ob_lamp.empty_display_type = 'ARROWS'
ob_lamp.color = (0.0, 0.0, 0.0, 0.0)
ob_lamp.lineart.crease_threshold = 0.0
ob_camera.location = (7.481, -6.508, 5.344)
ob_camera.rotation_euler = (1.109, 0.0, 0.8149)
ob_camera.lock_rotations_4d = False
ob_camera.empty_display_type = 'ARROWS'
ob_camera.color = (0.0, 0.0, 0.0, 0.0)
ob_camera.display_type = 'WIRE'
ob_camera.lineart.crease_threshold = 0.0

# ---- collection membership
col_collection_1.objects.link(ob_cube_003)
col_collection_1.objects.link(ob_cube_002)
col_collection_1.objects.link(ob_cube_001)
col_collection_1.objects.link(ob_cube)
col_collection_1.objects.link(ob_lamp)
col_collection_1.objects.link(ob_camera)

# ---- scene / render settings (as saved in the file)
scene.camera = ob_camera
scene.frame_start = 1; scene.frame_end = 250; scene.frame_set(1)
scene.render.engine = 'BLENDER_EEVEE_NEXT'
scene.render.resolution_percentage = 50
scene.render.dither_intensity = 0.0
scene.cycles.use_denoising = False
scene.cycles.samples = 128
scene.cycles.sampling_pattern = 'TABULATED_SOBOL'
scene.cycles.light_sampling_threshold = 0.0
scene.cycles.use_adaptive_sampling = False
scene.cycles.use_light_tree = False
scene.cycles.blur_glossy = 0.0
scene.cycles.sample_clamp_indirect = 0.0
scene.view_settings.view_transform = 'Standard'
bpy.context.view_layer.update()

